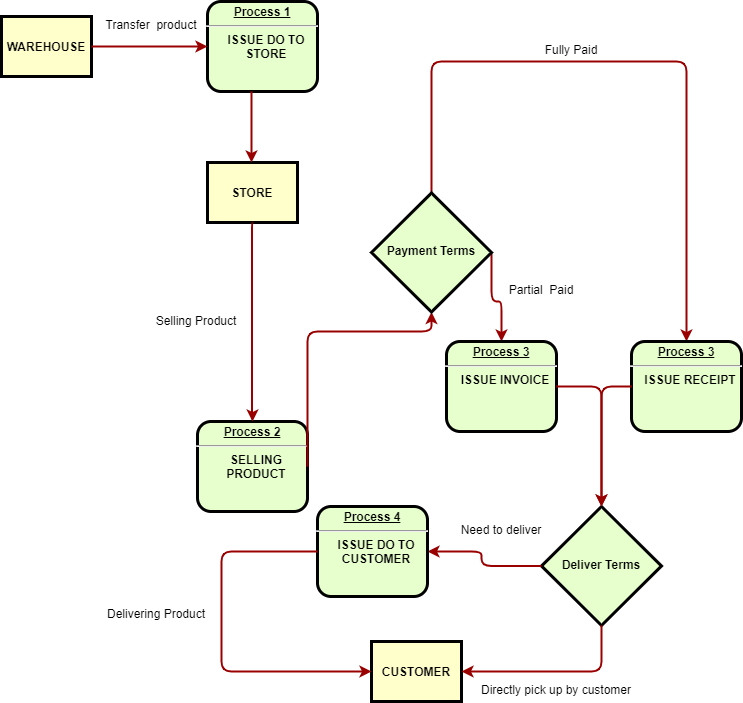

The diagram above was exported from draw.io. Its source (the exported page's mxGraphModel, read from the mxfile embedded in the PNG):
<mxGraphModel dx="868" dy="460" grid="1" gridSize="10" guides="1" tooltips="1" connect="1" arrows="1" fold="1" page="1" pageScale="1" pageWidth="826" pageHeight="1169" background="#ffffff" math="0" shadow="0">
  <root>
    <mxCell id="0" />
    <mxCell id="1" parent="0" />
    <mxCell id="2" value="&lt;p style=&quot;margin: 0px ; margin-top: 4px ; text-align: center ; text-decoration: underline&quot;&gt;&lt;strong&gt;Process 1&lt;br&gt;&lt;/strong&gt;&lt;/p&gt;&lt;hr&gt;&lt;p style=&quot;margin: 0px ; margin-left: 8px&quot;&gt;ISSUE DO TO&lt;/p&gt;&lt;p style=&quot;margin: 0px ; margin-left: 8px&quot;&gt;STORE&lt;/p&gt;" style="verticalAlign=middle;align=center;overflow=fill;fontSize=12;fontFamily=Helvetica;html=1;rounded=1;fontStyle=1;strokeWidth=3;fillColor=#E6FFCC" parent="1" vertex="1">
      <mxGeometry x="236" y="20" width="110" height="90" as="geometry" />
    </mxCell>
    <mxCell id="4" value="WAREHOUSE" style="whiteSpace=wrap;align=center;verticalAlign=middle;fontStyle=1;strokeWidth=3;fillColor=#FFFFCC" parent="1" vertex="1">
      <mxGeometry x="30" y="35" width="90" height="60" as="geometry" />
    </mxCell>
    <mxCell id="6" value="&lt;p style=&quot;margin: 0px ; margin-top: 4px ; text-align: center ; text-decoration: underline&quot;&gt;&lt;strong&gt;Process 2&lt;br&gt;&lt;/strong&gt;&lt;/p&gt;&lt;hr&gt;&lt;p style=&quot;margin: 0px ; margin-left: 8px&quot;&gt;SELLING&lt;/p&gt;&lt;p style=&quot;margin: 0px ; margin-left: 8px&quot;&gt;PRODUCT&lt;/p&gt;" style="verticalAlign=middle;align=center;overflow=fill;fontSize=12;fontFamily=Helvetica;html=1;rounded=1;fontStyle=1;strokeWidth=3;fillColor=#E6FFCC" parent="1" vertex="1">
      <mxGeometry x="226" y="440" width="110" height="90" as="geometry" />
    </mxCell>
    <mxCell id="12" value="CUSTOMER" style="whiteSpace=wrap;align=center;verticalAlign=middle;fontStyle=1;strokeWidth=3;fillColor=#FFFFCC" parent="1" vertex="1">
      <mxGeometry x="400" y="660" width="90" height="60" as="geometry" />
    </mxCell>
    <mxCell id="14" value="STORE" style="whiteSpace=wrap;align=center;verticalAlign=middle;fontStyle=1;strokeWidth=3;fillColor=#FFFFCC" parent="1" vertex="1">
      <mxGeometry x="235.99999999999997" y="180.9999999999999" width="90" height="60" as="geometry" />
    </mxCell>
    <mxCell id="37" value="" style="edgeStyle=none;noEdgeStyle=1;strokeColor=#990000;strokeWidth=2" parent="1" source="4" target="2" edge="1">
      <mxGeometry width="100" height="100" relative="1" as="geometry">
        <mxPoint x="280" y="-26" as="sourcePoint" />
        <mxPoint x="380" y="-126" as="targetPoint" />
      </mxGeometry>
    </mxCell>
    <mxCell id="52" value="Transfer  product" style="text;spacingTop=-5;align=center" parent="1" vertex="1">
      <mxGeometry x="165" y="35" width="30" height="20" as="geometry" />
    </mxCell>
    <mxCell id="56" value="" style="edgeStyle=elbowEdgeStyle;elbow=horizontal;strokeColor=#990000;strokeWidth=2" parent="1" source="2" target="14" edge="1">
      <mxGeometry width="100" height="100" relative="1" as="geometry">
        <mxPoint x="50" y="284" as="sourcePoint" />
        <mxPoint x="280" y="150" as="targetPoint" />
        <Array as="points">
          <mxPoint x="280" y="130" />
          <mxPoint x="291" y="144" />
          <mxPoint x="280" y="144" />
        </Array>
      </mxGeometry>
    </mxCell>
    <mxCell id="65" value="" style="edgeStyle=elbowEdgeStyle;elbow=horizontal;strokeColor=#990000;strokeWidth=2;exitX=0.5;exitY=0;exitDx=0;exitDy=0;entryX=0.5;entryY=0;entryDx=0;entryDy=0;" parent="1" source="aZWuEwvwD7b83eOMk9Gz-100" target="aZWuEwvwD7b83eOMk9Gz-111" edge="1">
      <mxGeometry width="100" height="100" relative="1" as="geometry">
        <mxPoint x="490" y="100" as="sourcePoint" />
        <mxPoint x="520" y="65" as="targetPoint" />
        <Array as="points">
          <mxPoint x="460" y="80" />
        </Array>
      </mxGeometry>
    </mxCell>
    <mxCell id="66" value="" style="edgeStyle=elbowEdgeStyle;elbow=vertical;entryX=0.5;entryY=0;strokeColor=#990000;strokeWidth=2;exitX=1;exitY=0.5;exitDx=0;exitDy=0;entryDx=0;entryDy=0;" parent="1" source="aZWuEwvwD7b83eOMk9Gz-100" target="aZWuEwvwD7b83eOMk9Gz-110" edge="1">
      <mxGeometry width="100" height="100" relative="1" as="geometry">
        <mxPoint x="615" y="241" as="sourcePoint" />
        <mxPoint x="630" y="150" as="targetPoint" />
        <Array as="points">
          <mxPoint x="540" y="320" />
        </Array>
      </mxGeometry>
    </mxCell>
    <mxCell id="72" value="" style="edgeStyle=elbowEdgeStyle;elbow=vertical;strokeColor=#990000;strokeWidth=2;exitX=1;exitY=0.5;exitDx=0;exitDy=0;entryX=0.5;entryY=1;entryDx=0;entryDy=0;" parent="1" source="6" target="aZWuEwvwD7b83eOMk9Gz-100" edge="1">
      <mxGeometry width="100" height="100" relative="1" as="geometry">
        <mxPoint x="601" y="410" as="sourcePoint" />
        <mxPoint x="440" y="416" as="targetPoint" />
        <Array as="points">
          <mxPoint x="450" y="350" />
        </Array>
      </mxGeometry>
    </mxCell>
    <mxCell id="aZWuEwvwD7b83eOMk9Gz-98" value="Selling Product" style="text;spacingTop=-5;align=center" vertex="1" parent="1">
      <mxGeometry x="210.00000000000023" y="330.50000000000006" width="30" height="20" as="geometry" />
    </mxCell>
    <mxCell id="aZWuEwvwD7b83eOMk9Gz-100" value="" style="rhombus;whiteSpace=wrap;html=1;strokeWidth=3;fillColor=#E6FFCC;" vertex="1" parent="1">
      <mxGeometry x="400" y="211.5" width="120" height="119" as="geometry" />
    </mxCell>
    <mxCell id="aZWuEwvwD7b83eOMk9Gz-105" value="" style="rhombus;whiteSpace=wrap;html=1;strokeWidth=3;fillColor=#E6FFCC;" vertex="1" parent="1">
      <mxGeometry x="570" y="525" width="120" height="119" as="geometry" />
    </mxCell>
    <mxCell id="aZWuEwvwD7b83eOMk9Gz-107" value="Fully Paid" style="text;spacingTop=-5;align=center" vertex="1" parent="1">
      <mxGeometry x="585.0000000000002" y="60.00000000000006" width="30" height="20" as="geometry" />
    </mxCell>
    <mxCell id="aZWuEwvwD7b83eOMk9Gz-108" value="Partial  Paid" style="text;spacingTop=-5;align=center" vertex="1" parent="1">
      <mxGeometry x="555.0000000000002" y="300.00000000000006" width="30" height="20" as="geometry" />
    </mxCell>
    <mxCell id="aZWuEwvwD7b83eOMk9Gz-109" value="Payment Terms" style="text;spacingTop=-5;align=center;fontStyle=1" vertex="1" parent="1">
      <mxGeometry x="445.0000000000002" y="261.00000000000006" width="30" height="20" as="geometry" />
    </mxCell>
    <mxCell id="aZWuEwvwD7b83eOMk9Gz-110" value="&lt;p style=&quot;margin: 0px ; margin-top: 4px ; text-align: center ; text-decoration: underline&quot;&gt;&lt;strong&gt;Process 3&lt;br&gt;&lt;/strong&gt;&lt;/p&gt;&lt;hr&gt;&lt;p style=&quot;margin: 0px ; margin-left: 8px&quot;&gt;ISSUE INVOICE&lt;/p&gt;" style="verticalAlign=middle;align=center;overflow=fill;fontSize=12;fontFamily=Helvetica;html=1;rounded=1;fontStyle=1;strokeWidth=3;fillColor=#E6FFCC" vertex="1" parent="1">
      <mxGeometry x="475" y="360" width="110" height="90" as="geometry" />
    </mxCell>
    <mxCell id="aZWuEwvwD7b83eOMk9Gz-111" value="&lt;p style=&quot;margin: 0px ; margin-top: 4px ; text-align: center ; text-decoration: underline&quot;&gt;&lt;strong&gt;Process 3&lt;br&gt;&lt;/strong&gt;&lt;/p&gt;&lt;hr&gt;&lt;p style=&quot;margin: 0px ; margin-left: 8px&quot;&gt;ISSUE RECEIPT&lt;/p&gt;" style="verticalAlign=middle;align=center;overflow=fill;fontSize=12;fontFamily=Helvetica;html=1;rounded=1;fontStyle=1;strokeWidth=3;fillColor=#E6FFCC" vertex="1" parent="1">
      <mxGeometry x="660" y="360" width="110" height="90" as="geometry" />
    </mxCell>
    <mxCell id="aZWuEwvwD7b83eOMk9Gz-114" value="" style="edgeStyle=elbowEdgeStyle;elbow=horizontal;strokeColor=#990000;strokeWidth=2;exitX=0.5;exitY=1;exitDx=0;exitDy=0;" edge="1" parent="1" source="14">
      <mxGeometry width="100" height="100" relative="1" as="geometry">
        <mxPoint x="281" y="270" as="sourcePoint" />
        <mxPoint x="281" y="440" as="targetPoint" />
        <Array as="points">
          <mxPoint x="280.5" y="261" />
          <mxPoint x="291.5" y="275" />
          <mxPoint x="280.5" y="275" />
        </Array>
      </mxGeometry>
    </mxCell>
    <mxCell id="aZWuEwvwD7b83eOMk9Gz-116" value="" style="edgeStyle=elbowEdgeStyle;elbow=horizontal;strokeColor=#990000;strokeWidth=2;exitX=1;exitY=0.5;exitDx=0;exitDy=0;entryX=0.5;entryY=0;entryDx=0;entryDy=0;" edge="1" parent="1" source="aZWuEwvwD7b83eOMk9Gz-110" target="aZWuEwvwD7b83eOMk9Gz-105">
      <mxGeometry width="100" height="100" relative="1" as="geometry">
        <mxPoint x="530" y="449.9999999999999" as="sourcePoint" />
        <mxPoint x="530" y="649" as="targetPoint" />
        <Array as="points">
          <mxPoint x="630" y="460" />
          <mxPoint x="540.5" y="484" />
          <mxPoint x="529.5" y="484" />
        </Array>
      </mxGeometry>
    </mxCell>
    <mxCell id="aZWuEwvwD7b83eOMk9Gz-117" value="" style="edgeStyle=elbowEdgeStyle;elbow=horizontal;strokeColor=#990000;strokeWidth=2;exitX=0;exitY=0.5;exitDx=0;exitDy=0;entryX=0.5;entryY=0;entryDx=0;entryDy=0;" edge="1" parent="1" source="aZWuEwvwD7b83eOMk9Gz-111" target="aZWuEwvwD7b83eOMk9Gz-105">
      <mxGeometry width="100" height="100" relative="1" as="geometry">
        <mxPoint x="720.5" y="459.9999999999999" as="sourcePoint" />
        <mxPoint x="770.5" y="589.5" as="targetPoint" />
        <Array as="points">
          <mxPoint x="630" y="470" />
          <mxPoint x="731" y="494" />
          <mxPoint x="720" y="494" />
        </Array>
      </mxGeometry>
    </mxCell>
    <mxCell id="aZWuEwvwD7b83eOMk9Gz-118" value="Deliver Terms" style="text;spacingTop=-5;align=center;fontStyle=1" vertex="1" parent="1">
      <mxGeometry x="615.0000000000002" y="574.5" width="30" height="20" as="geometry" />
    </mxCell>
    <mxCell id="aZWuEwvwD7b83eOMk9Gz-119" value="" style="edgeStyle=elbowEdgeStyle;elbow=horizontal;strokeColor=#990000;strokeWidth=2;exitX=0;exitY=0.5;exitDx=0;exitDy=0;entryX=1;entryY=0.5;entryDx=0;entryDy=0;" edge="1" parent="1" source="aZWuEwvwD7b83eOMk9Gz-105" target="aZWuEwvwD7b83eOMk9Gz-120">
      <mxGeometry width="100" height="100" relative="1" as="geometry">
        <mxPoint x="465" y="484.9999999999999" as="sourcePoint" />
        <mxPoint x="465" y="680" as="targetPoint" />
        <Array as="points">
          <mxPoint x="510" y="630" />
          <mxPoint x="475.5" y="519" />
          <mxPoint x="464.5" y="519" />
        </Array>
      </mxGeometry>
    </mxCell>
    <mxCell id="aZWuEwvwD7b83eOMk9Gz-120" value="&lt;p style=&quot;margin: 0px ; margin-top: 4px ; text-align: center ; text-decoration: underline&quot;&gt;&lt;strong&gt;Process 4&lt;/strong&gt;&lt;/p&gt;&lt;hr&gt;&lt;p style=&quot;margin: 0px ; margin-left: 8px&quot;&gt;ISSUE DO TO&lt;/p&gt;&lt;p style=&quot;margin: 0px ; margin-left: 8px&quot;&gt;CUSTOMER&lt;/p&gt;" style="verticalAlign=middle;align=center;overflow=fill;fontSize=12;fontFamily=Helvetica;html=1;rounded=1;fontStyle=1;strokeWidth=3;fillColor=#E6FFCC" vertex="1" parent="1">
      <mxGeometry x="346" y="525" width="110" height="90" as="geometry" />
    </mxCell>
    <mxCell id="aZWuEwvwD7b83eOMk9Gz-121" value="" style="edgeStyle=elbowEdgeStyle;elbow=horizontal;strokeColor=#990000;strokeWidth=2;exitX=0.5;exitY=1;exitDx=0;exitDy=0;entryX=1;entryY=0.5;entryDx=0;entryDy=0;" edge="1" parent="1" source="aZWuEwvwD7b83eOMk9Gz-105" target="12">
      <mxGeometry width="100" height="100" relative="1" as="geometry">
        <mxPoint x="580" y="594.5" as="sourcePoint" />
        <mxPoint x="200" y="670" as="targetPoint" />
        <Array as="points">
          <mxPoint x="630" y="690" />
          <mxPoint x="485.5" y="529" />
          <mxPoint x="474.5" y="529" />
        </Array>
      </mxGeometry>
    </mxCell>
    <mxCell id="aZWuEwvwD7b83eOMk9Gz-124" value="" style="edgeStyle=elbowEdgeStyle;elbow=horizontal;strokeColor=#990000;strokeWidth=2;exitX=0;exitY=0.5;exitDx=0;exitDy=0;entryX=0;entryY=0.5;entryDx=0;entryDy=0;" edge="1" parent="1" source="aZWuEwvwD7b83eOMk9Gz-120" target="12">
      <mxGeometry width="100" height="100" relative="1" as="geometry">
        <mxPoint x="340" y="620" as="sourcePoint" />
        <mxPoint x="401" y="690" as="targetPoint" />
        <Array as="points">
          <mxPoint x="250" y="650" />
          <mxPoint x="505.5" y="549" />
          <mxPoint x="494.5" y="549" />
        </Array>
      </mxGeometry>
    </mxCell>
    <mxCell id="aZWuEwvwD7b83eOMk9Gz-127" value="Need to deliver" style="text;spacingTop=-5;align=center" vertex="1" parent="1">
      <mxGeometry x="515.0000000000002" y="540" width="30" height="20" as="geometry" />
    </mxCell>
    <mxCell id="aZWuEwvwD7b83eOMk9Gz-128" value="Directly pick up by customer" style="text;spacingTop=-5;align=center" vertex="1" parent="1">
      <mxGeometry x="570.0000000000002" y="700" width="30" height="20" as="geometry" />
    </mxCell>
    <mxCell id="aZWuEwvwD7b83eOMk9Gz-129" value="Delivering Product" style="text;spacingTop=-5;align=center" vertex="1" parent="1">
      <mxGeometry x="170.00000000000023" y="624" width="30" height="20" as="geometry" />
    </mxCell>
  </root>
</mxGraphModel>